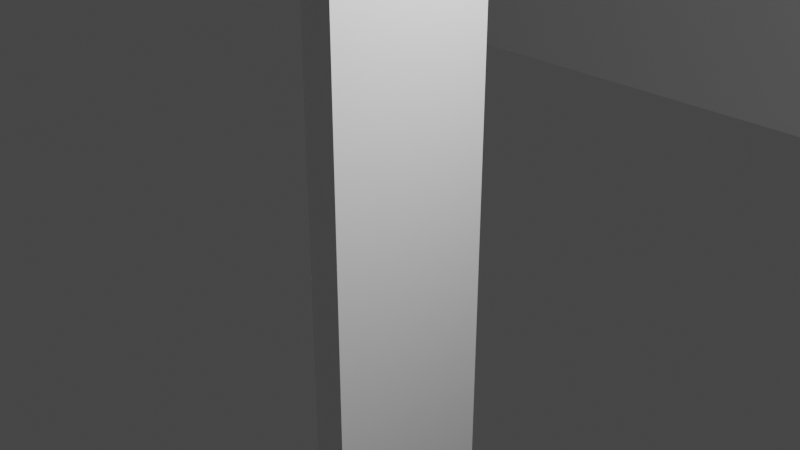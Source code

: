 # Source: square_forest.blend  (saved by Blender 2.90.8; exported with 4.5.12 LTS)
import bpy
from mathutils import Matrix  # noqa: F401  (used for matrix-valued properties, if any)

bpy.ops.wm.read_factory_settings(use_empty=True)
scene = bpy.context.scene
scene.name = 'Scene'

# ---- collections
col_collection = bpy.data.collections.new('Collection'); scene.collection.children.link(col_collection)

# ---- materials (node trees are filled in below, after node groups)
mat_material = bpy.data.materials.new('Material')
mat_material.alpha_threshold = 0.0
mat_material.use_transparent_shadow = False
mat_material.line_color = (0.0, 0.0, 0.0, 1.0)

# ---- material node trees
mat_material.use_nodes = True; mat_material.node_tree.nodes.clear()
_N = mat_material.node_tree.nodes; _L = mat_material.node_tree.links
n0 = _N.new('ShaderNodeOutputMaterial'); n0.name = 'Material Output'; n0.location = (300, 300)
n1 = _N.new('ShaderNodeBsdfPrincipled'); n1.name = 'Principled BSDF'; n1.location = (10, 300)
n1.distribution = 'GGX'
n1.subsurface_method = 'BURLEY'
n1.inputs[2].default_value = 0.4
n1.inputs[3].default_value = 1.45
n1.inputs[27].default_value = (0.0, 0.0, 0.0, 1.0)
n1.inputs[28].default_value = 1.0
_L.new(n1.outputs[0], n0.inputs[0])
n0.is_active_output = True

# ---- world
world_world = bpy.data.worlds.new('World'); scene.world = world_world
world_world.use_nodes = True; world_world.node_tree.nodes.clear()
_N = world_world.node_tree.nodes; _L = world_world.node_tree.links
n0 = _N.new('ShaderNodeOutputWorld'); n0.name = 'World Output'; n0.location = (300, 300)
n1 = _N.new('ShaderNodeBackground'); n1.name = 'Background'; n1.location = (10, 300)
n1.inputs[0].default_value = (0.05088, 0.05088, 0.05088, 1.0)
_L.new(n1.outputs[0], n0.inputs[0])
n0.is_active_output = True
world_world.color = (0.05088, 0.05088, 0.05088)
world_world.use_sun_shadow = False
world_world.sun_shadow_jitter_overblur = 0.0

# ---- cameras
cam_camera = bpy.data.cameras.new('Camera')
cam_camera.clip_end = 100.0
cam_camera.ortho_scale = 7.314

# ---- lights
light_light = bpy.data.lights.new('Light', 'POINT')
light_light.transmission_factor = 0.0
light_light.energy = 1000.0
light_light.shadow_soft_size = 0.1
light_light.shadow_maximum_resolution = 0.006
light_light.use_absolute_resolution = True
light_light_001 = bpy.data.lights.new('Light.001', 'POINT')
light_light_001.transmission_factor = 0.0
light_light_001.energy = 1000.0
light_light_001.shadow_soft_size = 0.1
light_light_001.shadow_maximum_resolution = 0.006
light_light_001.use_absolute_resolution = True

# ---- meshes
me_cube = bpy.data.meshes.new('Cube')
me_cube.from_pydata([(1.0, 1.0, 1.0), (1.0, 1.0, -1.0), (1.0, -1.0, 1.0), (1.0, -1.0, -1.0), (-1.0, 1.0, 1.0), (-1.0, 1.0, -1.0), (-1.0, -1.0, 1.0), (-1.0, -1.0, -1.0)], [], [(0, 4, 6, 2), (3, 2, 6, 7), (7, 6, 4, 5), (5, 1, 3, 7), (1, 0, 2, 3), (5, 4, 0, 1)])
_uv = me_cube.uv_layers.new(name='UVMap')
_uv.uv.foreach_set('vector', [0.625, 0.5, 0.875, 0.5, 0.875, 0.75, 0.625, 0.75, 0.375, 0.75, 0.625, 0.75, 0.625, 1.0, 0.375, 1.0, 0.375, 0.0, 0.625, 0.0, 0.625, 0.25, 0.375, 0.25, 0.125, 0.5, 0.375, 0.5, 0.375, 0.75, 0.125, 0.75, 0.375, 0.5, 0.625, 0.5, 0.625, 0.75, 0.375, 0.75, 0.375, 0.25, 0.625, 0.25, 0.625, 0.5, 0.375, 0.5])
me_cube.materials.append(mat_material)
me_cube.use_remesh_preserve_volume = False
me_cube.use_remesh_preserve_attributes = False
me_cube.use_mirror_vertex_groups = False
me_cube.update()
me_cube_001 = bpy.data.meshes.new('Cube.001')
me_cube_001.from_pydata([(1.0, 1.0, 1.0), (1.0, 1.0, -1.0), (1.0, -1.0, 1.0), (1.0, -1.0, -1.0), (-1.0, 1.0, 1.0), (-1.0, 1.0, -1.0), (-1.0, -1.0, 1.0), (-1.0, -1.0, -1.0)], [], [(0, 4, 6, 2), (3, 2, 6, 7), (7, 6, 4, 5), (5, 1, 3, 7), (1, 0, 2, 3), (5, 4, 0, 1)])
_uv = me_cube_001.uv_layers.new(name='UVMap')
_uv.uv.foreach_set('vector', [0.625, 0.5, 0.875, 0.5, 0.875, 0.75, 0.625, 0.75, 0.375, 0.75, 0.625, 0.75, 0.625, 1.0, 0.375, 1.0, 0.375, 0.0, 0.625, 0.0, 0.625, 0.25, 0.375, 0.25, 0.125, 0.5, 0.375, 0.5, 0.375, 0.75, 0.125, 0.75, 0.375, 0.5, 0.625, 0.5, 0.625, 0.75, 0.375, 0.75, 0.375, 0.25, 0.625, 0.25, 0.625, 0.5, 0.375, 0.5])
me_cube_001.materials.append(mat_material)
me_cube_001.use_remesh_preserve_volume = False
me_cube_001.use_remesh_preserve_attributes = False
me_cube_001.use_mirror_vertex_groups = False
me_cube_001.update()
me_cube_002 = bpy.data.meshes.new('Cube.002')
me_cube_002.from_pydata([(1.0, 1.0, 1.0), (1.0, 1.0, -1.0), (1.0, -1.0, 1.0), (1.0, -1.0, -1.0), (-1.0, 1.0, 1.0), (-1.0, 1.0, -1.0), (-1.0, -1.0, 1.0), (-1.0, -1.0, -1.0)], [], [(0, 4, 6, 2), (3, 2, 6, 7), (7, 6, 4, 5), (5, 1, 3, 7), (1, 0, 2, 3), (5, 4, 0, 1)])
_uv = me_cube_002.uv_layers.new(name='UVMap')
_uv.uv.foreach_set('vector', [0.625, 0.5, 0.875, 0.5, 0.875, 0.75, 0.625, 0.75, 0.375, 0.75, 0.625, 0.75, 0.625, 1.0, 0.375, 1.0, 0.375, 0.0, 0.625, 0.0, 0.625, 0.25, 0.375, 0.25, 0.125, 0.5, 0.375, 0.5, 0.375, 0.75, 0.125, 0.75, 0.375, 0.5, 0.625, 0.5, 0.625, 0.75, 0.375, 0.75, 0.375, 0.25, 0.625, 0.25, 0.625, 0.5, 0.375, 0.5])
me_cube_002.materials.append(mat_material)
me_cube_002.use_remesh_preserve_volume = False
me_cube_002.use_remesh_preserve_attributes = False
me_cube_002.use_mirror_vertex_groups = False
me_cube_002.update()
me_cube_004 = bpy.data.meshes.new('Cube.004')
me_cube_004.from_pydata([(1.0, 1.0, 1.0), (1.0, 1.0, -1.0), (1.0, -1.0, 1.0), (1.0, -1.0, -1.0), (-1.0, 1.0, 1.0), (-1.0, 1.0, -1.0), (-1.0, -1.0, 1.0), (-1.0, -1.0, -1.0)], [], [(0, 4, 6, 2), (3, 2, 6, 7), (7, 6, 4, 5), (5, 1, 3, 7), (1, 0, 2, 3), (5, 4, 0, 1)])
_uv = me_cube_004.uv_layers.new(name='UVMap')
_uv.uv.foreach_set('vector', [0.625, 0.5, 0.875, 0.5, 0.875, 0.75, 0.625, 0.75, 0.375, 0.75, 0.625, 0.75, 0.625, 1.0, 0.375, 1.0, 0.375, 0.0, 0.625, 0.0, 0.625, 0.25, 0.375, 0.25, 0.125, 0.5, 0.375, 0.5, 0.375, 0.75, 0.125, 0.75, 0.375, 0.5, 0.625, 0.5, 0.625, 0.75, 0.375, 0.75, 0.375, 0.25, 0.625, 0.25, 0.625, 0.5, 0.375, 0.5])
me_cube_004.materials.append(mat_material)
me_cube_004.use_remesh_preserve_volume = False
me_cube_004.use_remesh_preserve_attributes = False
me_cube_004.use_mirror_vertex_groups = False
me_cube_004.update()
me_cube_005 = bpy.data.meshes.new('Cube.005')
me_cube_005.from_pydata([(1.0, 1.0, 1.0), (1.0, 1.0, -1.0), (1.0, -1.0, 1.0), (1.0, -1.0, -1.0), (-1.0, 1.0, 1.0), (-1.0, 1.0, -1.0), (-1.0, -1.0, 1.0), (-1.0, -1.0, -1.0)], [], [(0, 4, 6, 2), (3, 2, 6, 7), (7, 6, 4, 5), (5, 1, 3, 7), (1, 0, 2, 3), (5, 4, 0, 1)])
_uv = me_cube_005.uv_layers.new(name='UVMap')
_uv.uv.foreach_set('vector', [0.625, 0.5, 0.875, 0.5, 0.875, 0.75, 0.625, 0.75, 0.375, 0.75, 0.625, 0.75, 0.625, 1.0, 0.375, 1.0, 0.375, 0.0, 0.625, 0.0, 0.625, 0.25, 0.375, 0.25, 0.125, 0.5, 0.375, 0.5, 0.375, 0.75, 0.125, 0.75, 0.375, 0.5, 0.625, 0.5, 0.625, 0.75, 0.375, 0.75, 0.375, 0.25, 0.625, 0.25, 0.625, 0.5, 0.375, 0.5])
me_cube_005.materials.append(mat_material)
me_cube_005.use_remesh_preserve_volume = False
me_cube_005.use_remesh_preserve_attributes = False
me_cube_005.use_mirror_vertex_groups = False
me_cube_005.update()
me_cube_006 = bpy.data.meshes.new('Cube.006')
me_cube_006.from_pydata([(1.0, 1.0, 1.0), (1.0, 1.0, -1.0), (1.0, -1.0, 1.0), (1.0, -1.0, -1.0), (-1.0, 1.0, 1.0), (-1.0, 1.0, -1.0), (-1.0, -1.0, 1.0), (-1.0, -1.0, -1.0)], [], [(0, 4, 6, 2), (3, 2, 6, 7), (7, 6, 4, 5), (5, 1, 3, 7), (1, 0, 2, 3), (5, 4, 0, 1)])
_uv = me_cube_006.uv_layers.new(name='UVMap')
_uv.uv.foreach_set('vector', [0.625, 0.5, 0.875, 0.5, 0.875, 0.75, 0.625, 0.75, 0.375, 0.75, 0.625, 0.75, 0.625, 1.0, 0.375, 1.0, 0.375, 0.0, 0.625, 0.0, 0.625, 0.25, 0.375, 0.25, 0.125, 0.5, 0.375, 0.5, 0.375, 0.75, 0.125, 0.75, 0.375, 0.5, 0.625, 0.5, 0.625, 0.75, 0.375, 0.75, 0.375, 0.25, 0.625, 0.25, 0.625, 0.5, 0.375, 0.5])
me_cube_006.materials.append(mat_material)
me_cube_006.use_remesh_preserve_volume = False
me_cube_006.use_remesh_preserve_attributes = False
me_cube_006.use_mirror_vertex_groups = False
me_cube_006.update()
me_cube_003 = bpy.data.meshes.new('Cube.003')
me_cube_003.from_pydata([(1.0, 1.0, 1.0), (1.0, 1.0, -1.0), (1.0, -1.0, 1.0), (1.0, -1.0, -1.0), (-1.0, 1.0, 1.0), (-1.0, 1.0, -1.0), (-1.0, -1.0, 1.0), (-1.0, -1.0, -1.0)], [], [(0, 4, 6, 2), (3, 2, 6, 7), (7, 6, 4, 5), (5, 1, 3, 7), (1, 0, 2, 3), (5, 4, 0, 1)])
_uv = me_cube_003.uv_layers.new(name='UVMap')
_uv.uv.foreach_set('vector', [0.625, 0.5, 0.875, 0.5, 0.875, 0.75, 0.625, 0.75, 0.375, 0.75, 0.625, 0.75, 0.625, 1.0, 0.375, 1.0, 0.375, 0.0, 0.625, 0.0, 0.625, 0.25, 0.375, 0.25, 0.125, 0.5, 0.375, 0.5, 0.375, 0.75, 0.125, 0.75, 0.375, 0.5, 0.625, 0.5, 0.625, 0.75, 0.375, 0.75, 0.375, 0.25, 0.625, 0.25, 0.625, 0.5, 0.375, 0.5])
me_cube_003.materials.append(mat_material)
me_cube_003.use_remesh_preserve_volume = False
me_cube_003.use_remesh_preserve_attributes = False
me_cube_003.use_mirror_vertex_groups = False
me_cube_003.update()
me_square_forest = bpy.data.meshes.new('square_forest')
me_square_forest.from_pydata([], [], [])
me_square_forest.use_remesh_fix_poles = True
me_square_forest.use_remesh_preserve_attributes = False
me_square_forest.use_mirror_vertex_groups = False
me_square_forest.update()

# ---- objects
ob_cube = bpy.data.objects.new('Cube', me_cube)
ob_light = bpy.data.objects.new('Light', light_light)
ob_camera = bpy.data.objects.new('Camera', cam_camera)
ob_cube_001 = bpy.data.objects.new('Cube.001', me_cube_001)
ob_cube_002 = bpy.data.objects.new('Cube.002', me_cube_002)
ob_cube_004 = bpy.data.objects.new('Cube.004', me_cube_004)
ob_cube_005 = bpy.data.objects.new('Cube.005', me_cube_005)
ob_cube_006 = bpy.data.objects.new('Cube.006', me_cube_006)
ob_light_001 = bpy.data.objects.new('Light.001', light_light_001)
ob_cube_003 = bpy.data.objects.new('Cube.003', me_cube_003)
ob_square_forest = bpy.data.objects.new('square_forest', me_square_forest)

# ---- transforms, parenting, visibility, modifiers, constraints
ob_cube.location = (0.0, 30.0, 0.0)
ob_cube.scale = (100.0, 1.0, 10.0)
ob_cube.lock_rotations_4d = False
ob_cube.empty_display_type = 'ARROWS'
ob_cube.lineart.crease_threshold = 0.0
ob_light.location = (4.076, 1.005, 5.904)
ob_light.rotation_euler = (0.6503, 0.05522, 1.866)
ob_light.lock_rotations_4d = False
ob_light.empty_display_type = 'ARROWS'
ob_light.color = (0.0, 0.0, 0.0, 0.0)
ob_light.lineart.crease_threshold = 0.0
ob_camera.location = (7.359, -6.926, 4.958)
ob_camera.rotation_euler = (1.109, 0.0, 0.8149)
ob_camera.lock_rotations_4d = False
ob_camera.empty_display_type = 'ARROWS'
ob_camera.color = (0.0, 0.0, 0.0, 0.0)
ob_camera.display_type = 'WIRE'
ob_camera.lineart.crease_threshold = 0.0
ob_cube_001.location = (0.0, -30.0, 0.0)
ob_cube_001.scale = (100.0, 1.0, 10.0)
ob_cube_001.lock_rotations_4d = False
ob_cube_001.empty_display_type = 'ARROWS'
ob_cube_001.lineart.crease_threshold = 0.0
ob_cube_002.location = (100.0, 0.0, 0.0)
ob_cube_002.rotation_euler = (0.0, 0.0, 1.571)
ob_cube_002.scale = (30.0, 1.0, 10.0)
ob_cube_002.lock_rotations_4d = False
ob_cube_002.empty_display_type = 'ARROWS'
ob_cube_002.lineart.crease_threshold = 0.0
ob_cube_004.location = (0.0, 0.0, 0.0)
ob_cube_004.rotation_euler = (0.0, 0.0, 1.571)
ob_cube_004.scale = (1.0, 0.2, 10.0)
ob_cube_004.lock_location = (False, True, True)
ob_cube_004.lock_rotation = (True, True, True)
ob_cube_004.lock_rotations_4d = False
ob_cube_004.lock_scale = (True, True, True)
ob_cube_004.empty_display_type = 'ARROWS'
ob_cube_004.lineart.crease_threshold = 0.0
ob_cube_005.location = (-15.0, 0.0, 0.0)
ob_cube_005.rotation_euler = (0.0, 0.0, 1.571)
ob_cube_005.scale = (1.0, 0.2, 10.0)
ob_cube_005.lock_location = (False, True, True)
ob_cube_005.lock_rotation = (True, True, True)
ob_cube_005.lock_rotations_4d = False
ob_cube_005.lock_scale = (True, True, True)
ob_cube_005.empty_display_type = 'ARROWS'
ob_cube_005.lineart.crease_threshold = 0.0
ob_cube_006.location = (-30.0, 0.0, 0.0)
ob_cube_006.rotation_euler = (0.0, 0.0, 1.571)
ob_cube_006.scale = (1.0, 0.2, 10.0)
ob_cube_006.lock_location = (False, True, True)
ob_cube_006.lock_rotation = (True, True, True)
ob_cube_006.lock_rotations_4d = False
ob_cube_006.lock_scale = (True, True, True)
ob_cube_006.empty_display_type = 'ARROWS'
ob_cube_006.lineart.crease_threshold = 0.0
ob_light_001.location = (4.076, 1.005, 5.904)
ob_light_001.rotation_euler = (0.6503, 0.05522, 1.866)
ob_light_001.lock_rotations_4d = False
ob_light_001.empty_display_type = 'ARROWS'
ob_light_001.color = (0.0, 0.0, 0.0, 0.0)
ob_light_001.lineart.crease_threshold = 0.0
ob_cube_003.location = (-45.0, 0.0, 0.0)
ob_cube_003.rotation_euler = (0.0, 0.0, 1.571)
ob_cube_003.scale = (1.0, 0.2, 10.0)
ob_cube_003.lock_location = (False, True, True)
ob_cube_003.lock_rotation = (True, True, True)
ob_cube_003.lock_rotations_4d = False
ob_cube_003.lock_scale = (True, True, True)
ob_cube_003.empty_display_type = 'ARROWS'
ob_cube_003.lineart.crease_threshold = 0.0
ob_square_forest.location = (0.0, 0.0, 0.0)
ob_square_forest.rotation_euler = (1.571, -0.0, 0.0)
ob_square_forest.lineart.crease_threshold = 0.0

# ---- collection membership
col_collection.objects.link(ob_cube)
col_collection.objects.link(ob_light)
col_collection.objects.link(ob_camera)
col_collection.objects.link(ob_cube_001)
col_collection.objects.link(ob_cube_002)
col_collection.objects.link(ob_cube_004)
col_collection.objects.link(ob_cube_005)
col_collection.objects.link(ob_cube_006)
col_collection.objects.link(ob_light_001)
col_collection.objects.link(ob_cube_003)
col_collection.objects.link(ob_square_forest)

# ---- scene / render settings (as saved in the file)
scene.camera = ob_camera
scene.frame_start = 1; scene.frame_end = 250; scene.frame_set(1)
scene.render.engine = 'BLENDER_EEVEE_NEXT'
scene.cycles.use_denoising = False
scene.cycles.samples = 128
scene.cycles.sampling_pattern = 'TABULATED_SOBOL'
scene.cycles.use_adaptive_sampling = False
scene.cycles.use_light_tree = False
scene.view_settings.view_transform = 'Filmic'
bpy.context.view_layer.update()
